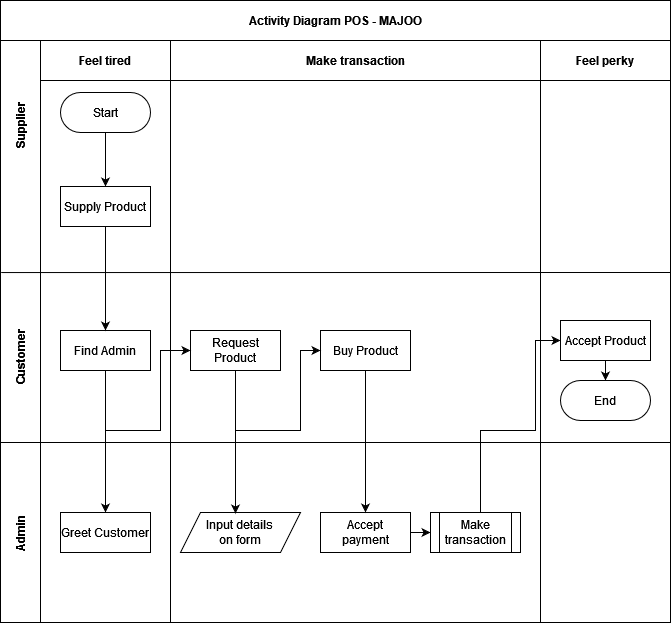

The diagram above was exported from draw.io. Its source (the exported page's mxGraphModel, read from the mxfile embedded in the PNG):
<mxGraphModel dx="942" dy="639" grid="1" gridSize="10" guides="1" tooltips="1" connect="1" arrows="1" fold="1" page="1" pageScale="1" pageWidth="850" pageHeight="1100" math="0" shadow="0">
  <root>
    <mxCell id="0" />
    <mxCell id="1" parent="0" />
    <mxCell id="3nuBFxr9cyL0pnOWT2aG-1" value="Activity Diagram POS - MAJOO" style="shape=table;childLayout=tableLayout;startSize=40;collapsible=0;recursiveResize=0;expand=0;fillColor=none;fontStyle=1" parent="1" vertex="1">
      <mxGeometry x="100" y="68" width="670" height="622" as="geometry" />
    </mxCell>
    <mxCell id="3nuBFxr9cyL0pnOWT2aG-2" value="" style="edgeStyle=orthogonalEdgeStyle;rounded=0;orthogonalLoop=1;jettySize=auto;html=1;" parent="3nuBFxr9cyL0pnOWT2aG-1" source="3nuBFxr9cyL0pnOWT2aG-7" target="3nuBFxr9cyL0pnOWT2aG-17" edge="1">
      <mxGeometry relative="1" as="geometry">
        <mxPoint x="105" y="542" as="targetPoint" />
      </mxGeometry>
    </mxCell>
    <mxCell id="3nuBFxr9cyL0pnOWT2aG-3" value="Customer                                                            Supplier" style="swimlane;horizontal=0;swimlaneHead=0;swimlaneBody=0;fillColor=none;points=[[0,0.5],[1,0.5]];portConstraint=eastwest;startSize=40;collapsible=0;recursiveResize=0;expand=0;fontStyle=1;" parent="3nuBFxr9cyL0pnOWT2aG-1" vertex="1">
      <mxGeometry y="40" width="670" height="402" as="geometry" />
    </mxCell>
    <mxCell id="3nuBFxr9cyL0pnOWT2aG-4" value="Feel tired" style="swimlane;swimlaneHead=0;swimlaneBody=0;connectable=0;fillColor=none;startSize=40;collapsible=0;recursiveResize=0;expand=0;fontStyle=1;" parent="3nuBFxr9cyL0pnOWT2aG-3" vertex="1">
      <mxGeometry x="40" width="130" height="402" as="geometry">
        <mxRectangle width="130" height="402" as="alternateBounds" />
      </mxGeometry>
    </mxCell>
    <mxCell id="3nuBFxr9cyL0pnOWT2aG-5" style="edgeStyle=orthogonalEdgeStyle;rounded=0;orthogonalLoop=1;jettySize=auto;html=1;entryX=0.5;entryY=0;entryDx=0;entryDy=0;" parent="3nuBFxr9cyL0pnOWT2aG-4" source="3nuBFxr9cyL0pnOWT2aG-6" target="6eTmh9V8MbOsNr5h6DDe-4" edge="1">
      <mxGeometry relative="1" as="geometry">
        <mxPoint x="220" y="142" as="targetPoint" />
      </mxGeometry>
    </mxCell>
    <mxCell id="3nuBFxr9cyL0pnOWT2aG-6" value="Start" style="rounded=1;whiteSpace=wrap;html=1;arcSize=50;" parent="3nuBFxr9cyL0pnOWT2aG-4" vertex="1">
      <mxGeometry x="20" y="52" width="90" height="40" as="geometry" />
    </mxCell>
    <mxCell id="3nuBFxr9cyL0pnOWT2aG-7" value="Find Admin" style="rounded=0;whiteSpace=wrap;html=1;" parent="3nuBFxr9cyL0pnOWT2aG-4" vertex="1">
      <mxGeometry x="20" y="290" width="90" height="40" as="geometry" />
    </mxCell>
    <mxCell id="6eTmh9V8MbOsNr5h6DDe-5" value="" style="edgeStyle=orthogonalEdgeStyle;rounded=0;orthogonalLoop=1;jettySize=auto;html=1;" edge="1" parent="3nuBFxr9cyL0pnOWT2aG-4" source="6eTmh9V8MbOsNr5h6DDe-4" target="3nuBFxr9cyL0pnOWT2aG-7">
      <mxGeometry relative="1" as="geometry" />
    </mxCell>
    <mxCell id="6eTmh9V8MbOsNr5h6DDe-4" value="Supply Product" style="rounded=0;whiteSpace=wrap;html=1;" vertex="1" parent="3nuBFxr9cyL0pnOWT2aG-4">
      <mxGeometry x="20" y="146" width="90" height="40" as="geometry" />
    </mxCell>
    <mxCell id="3nuBFxr9cyL0pnOWT2aG-8" value="Make transaction" style="swimlane;swimlaneHead=0;swimlaneBody=0;connectable=0;fillColor=none;startSize=40;collapsible=0;recursiveResize=0;expand=0;fontStyle=1;" parent="3nuBFxr9cyL0pnOWT2aG-3" vertex="1">
      <mxGeometry x="170" width="370" height="402" as="geometry">
        <mxRectangle width="370" height="402" as="alternateBounds" />
      </mxGeometry>
    </mxCell>
    <mxCell id="3nuBFxr9cyL0pnOWT2aG-9" value="Request Product" style="rounded=0;whiteSpace=wrap;html=1;" parent="3nuBFxr9cyL0pnOWT2aG-8" vertex="1">
      <mxGeometry x="20" y="290" width="90" height="40" as="geometry" />
    </mxCell>
    <mxCell id="3nuBFxr9cyL0pnOWT2aG-10" value="Buy Product" style="rounded=0;whiteSpace=wrap;html=1;" parent="3nuBFxr9cyL0pnOWT2aG-8" vertex="1">
      <mxGeometry x="150" y="290" width="90" height="40" as="geometry" />
    </mxCell>
    <mxCell id="3nuBFxr9cyL0pnOWT2aG-28" style="edgeStyle=orthogonalEdgeStyle;rounded=0;orthogonalLoop=1;jettySize=auto;html=1;entryX=0;entryY=0.5;entryDx=0;entryDy=0;" parent="3nuBFxr9cyL0pnOWT2aG-8" target="3nuBFxr9cyL0pnOWT2aG-13" edge="1">
      <mxGeometry relative="1" as="geometry">
        <Array as="points">
          <mxPoint x="310" y="390" />
          <mxPoint x="365" y="390" />
          <mxPoint x="365" y="300" />
        </Array>
        <mxPoint x="310" y="502" as="sourcePoint" />
        <mxPoint x="395" y="250" as="targetPoint" />
      </mxGeometry>
    </mxCell>
    <mxCell id="3nuBFxr9cyL0pnOWT2aG-11" value="Feel perky" style="swimlane;swimlaneHead=0;swimlaneBody=0;connectable=0;fillColor=none;startSize=40;collapsible=0;recursiveResize=0;expand=0;fontStyle=1;" parent="3nuBFxr9cyL0pnOWT2aG-3" vertex="1">
      <mxGeometry x="540" width="130" height="402" as="geometry">
        <mxRectangle width="130" height="402" as="alternateBounds" />
      </mxGeometry>
    </mxCell>
    <mxCell id="3nuBFxr9cyL0pnOWT2aG-12" style="edgeStyle=orthogonalEdgeStyle;rounded=0;orthogonalLoop=1;jettySize=auto;html=1;" parent="3nuBFxr9cyL0pnOWT2aG-11" source="3nuBFxr9cyL0pnOWT2aG-13" target="3nuBFxr9cyL0pnOWT2aG-14" edge="1">
      <mxGeometry relative="1" as="geometry" />
    </mxCell>
    <mxCell id="3nuBFxr9cyL0pnOWT2aG-13" value="Accept Product" style="rounded=0;whiteSpace=wrap;html=1;" parent="3nuBFxr9cyL0pnOWT2aG-11" vertex="1">
      <mxGeometry x="20" y="280" width="90" height="40" as="geometry" />
    </mxCell>
    <mxCell id="3nuBFxr9cyL0pnOWT2aG-14" value="End" style="rounded=1;whiteSpace=wrap;html=1;arcSize=50;" parent="3nuBFxr9cyL0pnOWT2aG-11" vertex="1">
      <mxGeometry x="20" y="340" width="90" height="40" as="geometry" />
    </mxCell>
    <mxCell id="3nuBFxr9cyL0pnOWT2aG-15" value="Admin" style="swimlane;horizontal=0;swimlaneHead=0;swimlaneBody=0;fillColor=none;points=[[0,0.5],[1,0.5]];portConstraint=eastwest;startSize=40;collapsible=0;recursiveResize=0;expand=0;fontStyle=1;" parent="3nuBFxr9cyL0pnOWT2aG-1" vertex="1">
      <mxGeometry y="442" width="670" height="180" as="geometry" />
    </mxCell>
    <mxCell id="3nuBFxr9cyL0pnOWT2aG-16" value="" style="swimlane;swimlaneHead=0;swimlaneBody=0;connectable=0;fillColor=none;startSize=0;collapsible=0;recursiveResize=0;expand=0;fontStyle=1;" parent="3nuBFxr9cyL0pnOWT2aG-15" vertex="1">
      <mxGeometry x="40" width="130" height="180" as="geometry">
        <mxRectangle width="130" height="180" as="alternateBounds" />
      </mxGeometry>
    </mxCell>
    <mxCell id="3nuBFxr9cyL0pnOWT2aG-17" value="Greet Customer" style="rounded=0;whiteSpace=wrap;html=1;" parent="3nuBFxr9cyL0pnOWT2aG-16" vertex="1">
      <mxGeometry x="20" y="70" width="90" height="40" as="geometry" />
    </mxCell>
    <mxCell id="3nuBFxr9cyL0pnOWT2aG-18" value="" style="swimlane;swimlaneHead=0;swimlaneBody=0;connectable=0;fillColor=none;startSize=0;collapsible=0;recursiveResize=0;expand=0;fontStyle=1;" parent="3nuBFxr9cyL0pnOWT2aG-15" vertex="1">
      <mxGeometry x="170" width="370" height="180" as="geometry">
        <mxRectangle width="370" height="180" as="alternateBounds" />
      </mxGeometry>
    </mxCell>
    <mxCell id="3nuBFxr9cyL0pnOWT2aG-19" value="" style="edgeStyle=orthogonalEdgeStyle;rounded=0;orthogonalLoop=1;jettySize=auto;html=1;" parent="3nuBFxr9cyL0pnOWT2aG-18" source="3nuBFxr9cyL0pnOWT2aG-20" target="3nuBFxr9cyL0pnOWT2aG-22" edge="1">
      <mxGeometry relative="1" as="geometry" />
    </mxCell>
    <mxCell id="3nuBFxr9cyL0pnOWT2aG-20" value="Accept&lt;br&gt;payment" style="rounded=0;whiteSpace=wrap;html=1;" parent="3nuBFxr9cyL0pnOWT2aG-18" vertex="1">
      <mxGeometry x="150" y="70" width="90" height="40" as="geometry" />
    </mxCell>
    <mxCell id="3nuBFxr9cyL0pnOWT2aG-22" value="Make transaction" style="shape=process;whiteSpace=wrap;html=1;backgroundOutline=1;" parent="3nuBFxr9cyL0pnOWT2aG-18" vertex="1">
      <mxGeometry x="260" y="70" width="90" height="40" as="geometry" />
    </mxCell>
    <mxCell id="6eTmh9V8MbOsNr5h6DDe-6" value="Input details&lt;br&gt;on form" style="shape=parallelogram;perimeter=parallelogramPerimeter;whiteSpace=wrap;html=1;fixedSize=1;" vertex="1" parent="3nuBFxr9cyL0pnOWT2aG-18">
      <mxGeometry x="10" y="70" width="120" height="40" as="geometry" />
    </mxCell>
    <mxCell id="3nuBFxr9cyL0pnOWT2aG-23" value="" style="swimlane;swimlaneHead=0;swimlaneBody=0;connectable=0;fillColor=none;startSize=0;collapsible=0;recursiveResize=0;expand=0;fontStyle=1;" parent="3nuBFxr9cyL0pnOWT2aG-15" vertex="1">
      <mxGeometry x="540" width="130" height="180" as="geometry">
        <mxRectangle width="130" height="180" as="alternateBounds" />
      </mxGeometry>
    </mxCell>
    <mxCell id="3nuBFxr9cyL0pnOWT2aG-24" value="" style="edgeStyle=orthogonalEdgeStyle;rounded=0;orthogonalLoop=1;jettySize=auto;html=1;" parent="3nuBFxr9cyL0pnOWT2aG-1" target="3nuBFxr9cyL0pnOWT2aG-9" edge="1">
      <mxGeometry relative="1" as="geometry">
        <Array as="points">
          <mxPoint x="105" y="430" />
          <mxPoint x="160" y="430" />
          <mxPoint x="160" y="350" />
        </Array>
        <mxPoint x="105" y="492" as="sourcePoint" />
      </mxGeometry>
    </mxCell>
    <mxCell id="3nuBFxr9cyL0pnOWT2aG-25" value="" style="edgeStyle=orthogonalEdgeStyle;rounded=0;orthogonalLoop=1;jettySize=auto;html=1;" parent="3nuBFxr9cyL0pnOWT2aG-1" source="3nuBFxr9cyL0pnOWT2aG-9" edge="1">
      <mxGeometry relative="1" as="geometry">
        <mxPoint x="235" y="513" as="targetPoint" />
      </mxGeometry>
    </mxCell>
    <mxCell id="3nuBFxr9cyL0pnOWT2aG-26" value="" style="edgeStyle=orthogonalEdgeStyle;rounded=0;orthogonalLoop=1;jettySize=auto;html=1;" parent="3nuBFxr9cyL0pnOWT2aG-1" target="3nuBFxr9cyL0pnOWT2aG-10" edge="1">
      <mxGeometry relative="1" as="geometry">
        <Array as="points">
          <mxPoint x="300" y="430" />
          <mxPoint x="300" y="350" />
        </Array>
        <mxPoint x="235" y="450" as="sourcePoint" />
      </mxGeometry>
    </mxCell>
    <mxCell id="3nuBFxr9cyL0pnOWT2aG-27" value="" style="edgeStyle=orthogonalEdgeStyle;rounded=0;orthogonalLoop=1;jettySize=auto;html=1;" parent="3nuBFxr9cyL0pnOWT2aG-1" source="3nuBFxr9cyL0pnOWT2aG-10" target="3nuBFxr9cyL0pnOWT2aG-20" edge="1">
      <mxGeometry relative="1" as="geometry">
        <mxPoint x="365" y="542" as="targetPoint" />
      </mxGeometry>
    </mxCell>
    <mxCell id="6eTmh9V8MbOsNr5h6DDe-3" value="" style="endArrow=none;html=1;rounded=0;exitX=0.001;exitY=0.354;exitDx=0;exitDy=0;exitPerimeter=0;" edge="1" parent="1">
      <mxGeometry width="50" height="50" relative="1" as="geometry">
        <mxPoint x="100.67000000000007" y="340.04999999999995" as="sourcePoint" />
        <mxPoint x="770" y="340" as="targetPoint" />
      </mxGeometry>
    </mxCell>
  </root>
</mxGraphModel>